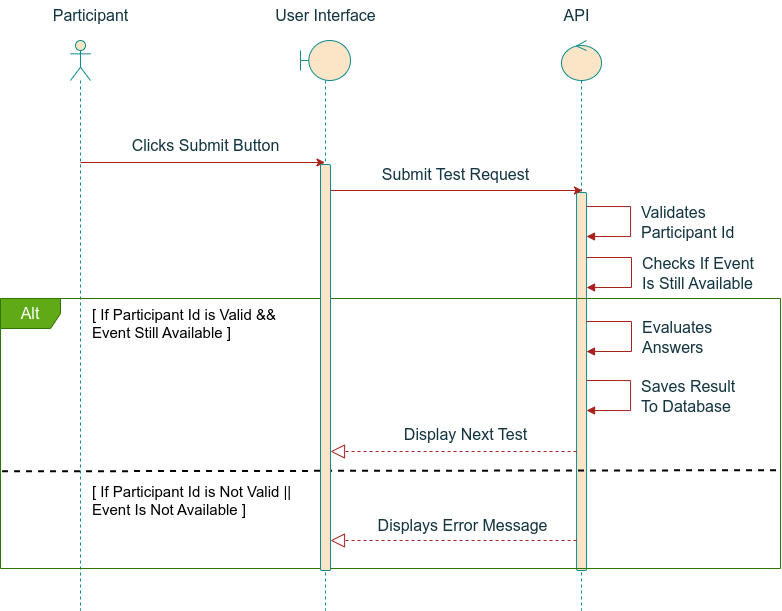

The diagram above was exported from draw.io. Its source (the exported page's mxGraphModel, read from the mxfile embedded in the PNG):
<mxGraphModel dx="1661" dy="901" grid="1" gridSize="10" guides="1" tooltips="1" connect="1" arrows="1" fold="1" page="1" pageScale="1" pageWidth="850" pageHeight="1100" math="0" shadow="0">
  <root>
    <mxCell id="0" />
    <mxCell id="1" parent="0" />
    <mxCell id="2" value="" style="shape=umlLifeline;perimeter=lifelinePerimeter;whiteSpace=wrap;html=1;container=1;dropTarget=0;collapsible=0;recursiveResize=0;outlineConnect=0;portConstraint=eastwest;newEdgeStyle={&quot;curved&quot;:0,&quot;rounded&quot;:0};participant=umlControl;labelBackgroundColor=none;rounded=1;fillColor=#FAE5C7;strokeColor=#0F8B8D;fontColor=#143642;fontSize=16;" vertex="1" parent="1">
      <mxGeometry x="2461" y="1920" width="40" height="570" as="geometry" />
    </mxCell>
    <mxCell id="3" value="" style="html=1;points=[[0,0,0,0,5],[0,1,0,0,-5],[1,0,0,0,5],[1,1,0,0,-5]];perimeter=orthogonalPerimeter;outlineConnect=0;targetShapes=umlLifeline;portConstraint=eastwest;newEdgeStyle={&quot;curved&quot;:0,&quot;rounded&quot;:0};labelBackgroundColor=none;rounded=1;fillColor=#FAE5C7;strokeColor=#0F8B8D;fontColor=#143642;fontSize=16;" vertex="1" parent="2">
      <mxGeometry x="15.07" y="152" width="10" height="378" as="geometry" />
    </mxCell>
    <mxCell id="4" value="" style="html=1;align=left;spacingLeft=2;endArrow=block;rounded=0;edgeStyle=orthogonalEdgeStyle;curved=0;rounded=0;labelBackgroundColor=none;strokeColor=#A8201A;fontColor=default;fontSize=16;" edge="1" parent="2">
      <mxGeometry relative="1" as="geometry">
        <mxPoint x="25.070000000000164" y="217" as="sourcePoint" />
        <Array as="points">
          <mxPoint x="70" y="217" />
          <mxPoint x="70" y="247" />
        </Array>
        <mxPoint x="25.070000000000164" y="247" as="targetPoint" />
      </mxGeometry>
    </mxCell>
    <mxCell id="5" value="Checks If Event&lt;br&gt;Is Still Available" style="edgeLabel;html=1;align=left;verticalAlign=middle;resizable=0;points=[];labelBackgroundColor=none;fontColor=#143642;fontSize=16;" connectable="0" vertex="1" parent="4">
      <mxGeometry x="-0.0392" y="-1" relative="1" as="geometry">
        <mxPoint x="10" y="3" as="offset" />
      </mxGeometry>
    </mxCell>
    <mxCell id="6" value="" style="html=1;align=left;spacingLeft=2;endArrow=block;rounded=0;edgeStyle=orthogonalEdgeStyle;curved=0;rounded=0;labelBackgroundColor=none;strokeColor=#A8201A;fontColor=default;fontSize=16;" edge="1" parent="2">
      <mxGeometry relative="1" as="geometry">
        <mxPoint x="25.070000000000164" y="340" as="sourcePoint" />
        <Array as="points">
          <mxPoint x="69" y="340" />
          <mxPoint x="69" y="370" />
        </Array>
        <mxPoint x="25.070000000000164" y="370" as="targetPoint" />
      </mxGeometry>
    </mxCell>
    <mxCell id="7" value="Saves Result&lt;div&gt;To Database&lt;/div&gt;" style="edgeLabel;html=1;align=left;verticalAlign=middle;resizable=0;points=[];labelBackgroundColor=none;fontColor=#143642;fontSize=16;" connectable="0" vertex="1" parent="6">
      <mxGeometry x="-0.0392" y="-1" relative="1" as="geometry">
        <mxPoint x="10" y="3" as="offset" />
      </mxGeometry>
    </mxCell>
    <mxCell id="8" value="&lt;font style=&quot;font-size: 16px;&quot;&gt;User Interface&lt;/font&gt;" style="text;html=1;align=center;verticalAlign=middle;resizable=0;points=[];autosize=1;strokeColor=none;fillColor=none;labelBackgroundColor=none;rounded=1;fontColor=#143642;fontSize=16;" vertex="1" parent="1">
      <mxGeometry x="2165" y="1880" width="120" height="30" as="geometry" />
    </mxCell>
    <mxCell id="9" value="Participant" style="text;html=1;align=center;verticalAlign=middle;resizable=0;points=[];autosize=1;strokeColor=none;fillColor=none;labelBackgroundColor=none;rounded=1;fontColor=#143642;fontSize=16;" vertex="1" parent="1">
      <mxGeometry x="1940" y="1880" width="100" height="30" as="geometry" />
    </mxCell>
    <mxCell id="10" value="" style="endArrow=classic;html=1;rounded=1;labelBackgroundColor=none;fontColor=default;strokeColor=#A8201A;fontSize=16;" edge="1" parent="1">
      <mxGeometry width="50" height="50" relative="1" as="geometry">
        <mxPoint x="1980.1" y="2042" as="sourcePoint" />
        <mxPoint x="2224.5" y="2042" as="targetPoint" />
      </mxGeometry>
    </mxCell>
    <mxCell id="11" value="Clicks Submit Button" style="text;html=1;align=center;verticalAlign=middle;resizable=0;points=[];autosize=1;strokeColor=none;fillColor=none;labelBackgroundColor=none;rounded=1;fontColor=#143642;fontSize=16;" vertex="1" parent="1">
      <mxGeometry x="2020" y="2010" width="170" height="30" as="geometry" />
    </mxCell>
    <mxCell id="12" value="&lt;span style=&quot;font-size: 16px;&quot;&gt;API&lt;/span&gt;" style="text;html=1;align=center;verticalAlign=middle;resizable=0;points=[];autosize=1;strokeColor=none;fillColor=none;labelBackgroundColor=none;rounded=1;fontColor=#143642;fontSize=16;" vertex="1" parent="1">
      <mxGeometry x="2451" y="1880" width="50" height="30" as="geometry" />
    </mxCell>
    <mxCell id="13" value="" style="shape=umlLifeline;perimeter=lifelinePerimeter;whiteSpace=wrap;html=1;container=1;dropTarget=0;collapsible=0;recursiveResize=0;outlineConnect=0;portConstraint=eastwest;newEdgeStyle={&quot;curved&quot;:0,&quot;rounded&quot;:0};participant=umlBoundary;labelBackgroundColor=none;rounded=1;fillColor=#FAE5C7;strokeColor=#0F8B8D;fontColor=#143642;fontSize=16;" vertex="1" parent="1">
      <mxGeometry x="2200" y="1920" width="50" height="570" as="geometry" />
    </mxCell>
    <mxCell id="14" value="" style="shape=umlLifeline;perimeter=lifelinePerimeter;whiteSpace=wrap;html=1;container=1;dropTarget=0;collapsible=0;recursiveResize=0;outlineConnect=0;portConstraint=eastwest;newEdgeStyle={&quot;curved&quot;:0,&quot;rounded&quot;:0};participant=umlActor;labelBackgroundColor=none;rounded=1;fillColor=#FAE5C7;strokeColor=#0F8B8D;fontColor=#143642;fontSize=16;" vertex="1" parent="1">
      <mxGeometry x="1970" y="1920" width="20" height="570" as="geometry" />
    </mxCell>
    <mxCell id="15" value="" style="endArrow=none;dashed=1;html=1;rounded=0;exitX=0.002;exitY=0.64;exitDx=0;exitDy=0;exitPerimeter=0;entryX=0.999;entryY=0.636;entryDx=0;entryDy=0;entryPerimeter=0;strokeWidth=2;" edge="1" source="18" target="18" parent="1">
      <mxGeometry width="50" height="50" relative="1" as="geometry">
        <mxPoint x="1935.0000000000002" y="2350.332" as="sourcePoint" />
        <mxPoint x="2672.7800000000007" y="2349.998" as="targetPoint" />
      </mxGeometry>
    </mxCell>
    <mxCell id="16" value="" style="endArrow=classic;html=1;rounded=1;labelBackgroundColor=none;fontColor=default;strokeColor=#A8201A;fontSize=16;" edge="1" source="19" parent="1">
      <mxGeometry width="50" height="50" relative="1" as="geometry">
        <mxPoint x="2238.182222222222" y="2070" as="sourcePoint" />
        <mxPoint x="2481.96" y="2070" as="targetPoint" />
      </mxGeometry>
    </mxCell>
    <mxCell id="17" value="Submit Test Request" style="text;html=1;align=center;verticalAlign=middle;resizable=0;points=[];autosize=1;strokeColor=none;fillColor=none;labelBackgroundColor=none;rounded=1;fontColor=#143642;fontSize=16;" vertex="1" parent="1">
      <mxGeometry x="2270" y="2039" width="170" height="30" as="geometry" />
    </mxCell>
    <mxCell id="18" value="Alt" style="shape=umlFrame;whiteSpace=wrap;html=1;pointerEvents=0;labelBackgroundColor=none;rounded=1;fillColor=#60a917;strokeColor=#2D7600;fontColor=#ffffff;fontSize=16;" vertex="1" parent="1">
      <mxGeometry x="1900" y="2178" width="780" height="270" as="geometry" />
    </mxCell>
    <mxCell id="19" value="" style="html=1;points=[[0,0,0,0,5],[0,1,0,0,-5],[1,0,0,0,5],[1,1,0,0,-5]];perimeter=orthogonalPerimeter;outlineConnect=0;targetShapes=umlLifeline;portConstraint=eastwest;newEdgeStyle={&quot;curved&quot;:0,&quot;rounded&quot;:0};labelBackgroundColor=none;rounded=1;fillColor=#FAE5C7;strokeColor=#0F8B8D;fontColor=#143642;fontSize=16;" vertex="1" parent="1">
      <mxGeometry x="2220" y="2044" width="10" height="406" as="geometry" />
    </mxCell>
    <mxCell id="20" value="" style="endArrow=block;dashed=1;endFill=0;endSize=12;html=1;rounded=1;labelBackgroundColor=none;fontColor=default;strokeColor=#A8201A;fontSize=16;" edge="1" parent="1">
      <mxGeometry width="160" relative="1" as="geometry">
        <mxPoint x="2476.07" y="2331" as="sourcePoint" />
        <mxPoint x="2230" y="2331" as="targetPoint" />
      </mxGeometry>
    </mxCell>
    <mxCell id="21" value="" style="html=1;align=left;spacingLeft=2;endArrow=block;rounded=0;edgeStyle=orthogonalEdgeStyle;curved=0;rounded=0;labelBackgroundColor=none;strokeColor=#A8201A;fontColor=default;fontSize=16;" edge="1" parent="1">
      <mxGeometry relative="1" as="geometry">
        <mxPoint x="2486.07" y="2086.0285714285715" as="sourcePoint" />
        <Array as="points">
          <mxPoint x="2530" y="2086" />
          <mxPoint x="2530" y="2116" />
        </Array>
        <mxPoint x="2486" y="2116" as="targetPoint" />
      </mxGeometry>
    </mxCell>
    <mxCell id="22" value="Validates&lt;div&gt;Participant Id&lt;/div&gt;" style="edgeLabel;html=1;align=left;verticalAlign=middle;resizable=0;points=[];labelBackgroundColor=none;fontColor=#143642;fontSize=16;" connectable="0" vertex="1" parent="21">
      <mxGeometry x="-0.0392" y="-1" relative="1" as="geometry">
        <mxPoint x="10" y="3" as="offset" />
      </mxGeometry>
    </mxCell>
    <mxCell id="23" value="" style="html=1;align=left;spacingLeft=2;endArrow=block;rounded=0;edgeStyle=orthogonalEdgeStyle;curved=0;rounded=0;labelBackgroundColor=none;strokeColor=#A8201A;fontColor=default;fontSize=16;" edge="1" parent="1">
      <mxGeometry relative="1" as="geometry">
        <mxPoint x="2486.07" y="2201" as="sourcePoint" />
        <Array as="points">
          <mxPoint x="2531" y="2201" />
          <mxPoint x="2531" y="2231" />
        </Array>
        <mxPoint x="2486" y="2231" as="targetPoint" />
      </mxGeometry>
    </mxCell>
    <mxCell id="24" value="Evaluates&amp;nbsp;&lt;div&gt;Answers&lt;/div&gt;" style="edgeLabel;html=1;align=left;verticalAlign=middle;resizable=0;points=[];labelBackgroundColor=none;fontColor=#143642;fontSize=16;" connectable="0" vertex="1" parent="23">
      <mxGeometry x="-0.0392" y="-1" relative="1" as="geometry">
        <mxPoint x="10" y="3" as="offset" />
      </mxGeometry>
    </mxCell>
    <mxCell id="25" value="Display Next Test" style="text;html=1;align=center;verticalAlign=middle;resizable=0;points=[];autosize=1;strokeColor=none;fillColor=none;labelBackgroundColor=none;rounded=1;fontColor=#143642;fontSize=16;" vertex="1" parent="1">
      <mxGeometry x="2290" y="2299" width="150" height="30" as="geometry" />
    </mxCell>
    <mxCell id="26" value="[ If Participant Id is Valid &amp;amp;&amp;amp;&lt;br style=&quot;font-size: 15px;&quot;&gt;Event Still Available ]" style="text;html=1;align=left;verticalAlign=middle;resizable=0;points=[];autosize=1;strokeColor=none;fillColor=none;fontSize=15;" vertex="1" parent="1">
      <mxGeometry x="1990" y="2178" width="210" height="50" as="geometry" />
    </mxCell>
    <mxCell id="27" value="Displays Error Message" style="text;html=1;align=center;verticalAlign=middle;resizable=0;points=[];autosize=1;strokeColor=none;fillColor=none;labelBackgroundColor=none;rounded=1;fontColor=#143642;fontSize=16;" vertex="1" parent="1">
      <mxGeometry x="2266.97" y="2390" width="190" height="30" as="geometry" />
    </mxCell>
    <mxCell id="28" value="" style="endArrow=block;dashed=1;endFill=0;endSize=12;html=1;rounded=1;labelBackgroundColor=none;fontColor=default;strokeColor=#A8201A;fontSize=16;" edge="1" parent="1">
      <mxGeometry width="160" relative="1" as="geometry">
        <mxPoint x="2476.07" y="2420" as="sourcePoint" />
        <mxPoint x="2230" y="2420" as="targetPoint" />
      </mxGeometry>
    </mxCell>
    <mxCell id="29" value="[ If Participant Id is Not Valid ||&lt;br style=&quot;font-size: 15px;&quot;&gt;Event Is Not Available ]" style="text;html=1;align=left;verticalAlign=middle;resizable=0;points=[];autosize=1;strokeColor=none;fillColor=none;fontSize=15;" vertex="1" parent="1">
      <mxGeometry x="1990" y="2355" width="220" height="50" as="geometry" />
    </mxCell>
  </root>
</mxGraphModel>